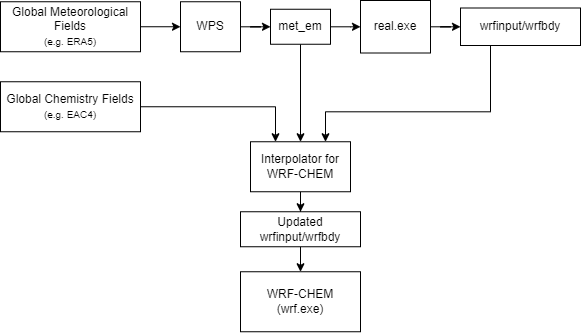

The diagram above was exported from draw.io. Its source (the exported page's mxGraphModel, read from the mxfile embedded in the PNG):
<mxGraphModel dx="1100" dy="990" grid="1" gridSize="10" guides="1" tooltips="1" connect="1" arrows="1" fold="1" page="1" pageScale="1" pageWidth="850" pageHeight="1100" math="0" shadow="0">
  <root>
    <mxCell id="0" />
    <mxCell id="1" parent="0" />
    <mxCell id="jt9ndb6QgeHGHAi6_Zt6-4" style="edgeStyle=orthogonalEdgeStyle;rounded=0;orthogonalLoop=1;jettySize=auto;html=1;exitX=1;exitY=0.5;exitDx=0;exitDy=0;" edge="1" parent="1" source="jt9ndb6QgeHGHAi6_Zt6-1" target="jt9ndb6QgeHGHAi6_Zt6-3">
      <mxGeometry relative="1" as="geometry" />
    </mxCell>
    <mxCell id="jt9ndb6QgeHGHAi6_Zt6-1" value="Global Meteorological Fields&lt;br&gt;&lt;font style=&quot;font-size: 10px;&quot;&gt;(e.g. ERA5)&lt;/font&gt;" style="rounded=0;whiteSpace=wrap;html=1;" vertex="1" parent="1">
      <mxGeometry x="135" y="81.25" width="140" height="50" as="geometry" />
    </mxCell>
    <mxCell id="jt9ndb6QgeHGHAi6_Zt6-17" style="edgeStyle=orthogonalEdgeStyle;rounded=0;orthogonalLoop=1;jettySize=auto;html=1;exitX=1;exitY=0.5;exitDx=0;exitDy=0;entryX=0.25;entryY=0;entryDx=0;entryDy=0;" edge="1" parent="1" source="jt9ndb6QgeHGHAi6_Zt6-2" target="jt9ndb6QgeHGHAi6_Zt6-12">
      <mxGeometry relative="1" as="geometry" />
    </mxCell>
    <mxCell id="jt9ndb6QgeHGHAi6_Zt6-2" value="Global Chemistry Fields&lt;br&gt;&lt;font style=&quot;font-size: 10px;&quot;&gt;(e.g. EAC4)&lt;/font&gt;" style="rounded=0;whiteSpace=wrap;html=1;" vertex="1" parent="1">
      <mxGeometry x="135" y="161.25" width="140" height="50" as="geometry" />
    </mxCell>
    <mxCell id="jt9ndb6QgeHGHAi6_Zt6-6" value="" style="edgeStyle=orthogonalEdgeStyle;rounded=0;orthogonalLoop=1;jettySize=auto;html=1;" edge="1" parent="1" source="jt9ndb6QgeHGHAi6_Zt6-3" target="jt9ndb6QgeHGHAi6_Zt6-5">
      <mxGeometry relative="1" as="geometry" />
    </mxCell>
    <mxCell id="jt9ndb6QgeHGHAi6_Zt6-3" value="WPS" style="rounded=0;whiteSpace=wrap;html=1;" vertex="1" parent="1">
      <mxGeometry x="315" y="81.25" width="60" height="50" as="geometry" />
    </mxCell>
    <mxCell id="jt9ndb6QgeHGHAi6_Zt6-9" value="" style="edgeStyle=orthogonalEdgeStyle;rounded=0;orthogonalLoop=1;jettySize=auto;html=1;" edge="1" parent="1" source="jt9ndb6QgeHGHAi6_Zt6-5" target="jt9ndb6QgeHGHAi6_Zt6-8">
      <mxGeometry relative="1" as="geometry" />
    </mxCell>
    <mxCell id="jt9ndb6QgeHGHAi6_Zt6-15" style="edgeStyle=orthogonalEdgeStyle;rounded=0;orthogonalLoop=1;jettySize=auto;html=1;exitX=0.5;exitY=1;exitDx=0;exitDy=0;entryX=0.5;entryY=0;entryDx=0;entryDy=0;" edge="1" parent="1" source="jt9ndb6QgeHGHAi6_Zt6-5" target="jt9ndb6QgeHGHAi6_Zt6-12">
      <mxGeometry relative="1" as="geometry" />
    </mxCell>
    <mxCell id="jt9ndb6QgeHGHAi6_Zt6-5" value="met_em" style="whiteSpace=wrap;html=1;rounded=0;" vertex="1" parent="1">
      <mxGeometry x="405" y="88.75" width="60" height="35" as="geometry" />
    </mxCell>
    <mxCell id="jt9ndb6QgeHGHAi6_Zt6-11" value="" style="edgeStyle=orthogonalEdgeStyle;rounded=0;orthogonalLoop=1;jettySize=auto;html=1;" edge="1" parent="1" source="jt9ndb6QgeHGHAi6_Zt6-8" target="jt9ndb6QgeHGHAi6_Zt6-10">
      <mxGeometry relative="1" as="geometry" />
    </mxCell>
    <mxCell id="jt9ndb6QgeHGHAi6_Zt6-8" value="real.exe" style="whiteSpace=wrap;html=1;rounded=0;" vertex="1" parent="1">
      <mxGeometry x="495" y="80" width="70" height="52.5" as="geometry" />
    </mxCell>
    <mxCell id="jt9ndb6QgeHGHAi6_Zt6-16" style="edgeStyle=orthogonalEdgeStyle;rounded=0;orthogonalLoop=1;jettySize=auto;html=1;exitX=0.25;exitY=1;exitDx=0;exitDy=0;entryX=0.75;entryY=0;entryDx=0;entryDy=0;" edge="1" parent="1" source="jt9ndb6QgeHGHAi6_Zt6-10" target="jt9ndb6QgeHGHAi6_Zt6-12">
      <mxGeometry relative="1" as="geometry">
        <Array as="points">
          <mxPoint x="625" y="191.25" />
          <mxPoint x="460" y="191.25" />
        </Array>
      </mxGeometry>
    </mxCell>
    <mxCell id="jt9ndb6QgeHGHAi6_Zt6-10" value="wrfinput/wrfbdy" style="whiteSpace=wrap;html=1;rounded=0;" vertex="1" parent="1">
      <mxGeometry x="595" y="87.5" width="120" height="37.5" as="geometry" />
    </mxCell>
    <mxCell id="jt9ndb6QgeHGHAi6_Zt6-20" value="" style="edgeStyle=orthogonalEdgeStyle;rounded=0;orthogonalLoop=1;jettySize=auto;html=1;" edge="1" parent="1" source="jt9ndb6QgeHGHAi6_Zt6-12" target="jt9ndb6QgeHGHAi6_Zt6-19">
      <mxGeometry relative="1" as="geometry" />
    </mxCell>
    <mxCell id="jt9ndb6QgeHGHAi6_Zt6-12" value="Interpolator for&lt;br&gt;WRF-CHEM" style="rounded=0;whiteSpace=wrap;html=1;" vertex="1" parent="1">
      <mxGeometry x="385" y="221.25" width="100" height="50" as="geometry" />
    </mxCell>
    <mxCell id="jt9ndb6QgeHGHAi6_Zt6-22" value="" style="edgeStyle=orthogonalEdgeStyle;rounded=0;orthogonalLoop=1;jettySize=auto;html=1;" edge="1" parent="1" source="jt9ndb6QgeHGHAi6_Zt6-19" target="jt9ndb6QgeHGHAi6_Zt6-21">
      <mxGeometry relative="1" as="geometry" />
    </mxCell>
    <mxCell id="jt9ndb6QgeHGHAi6_Zt6-19" value="Updated wrfinput/wrfbdy" style="whiteSpace=wrap;html=1;rounded=0;" vertex="1" parent="1">
      <mxGeometry x="375" y="291.25" width="120" height="35" as="geometry" />
    </mxCell>
    <mxCell id="jt9ndb6QgeHGHAi6_Zt6-21" value="WRF-CHEM&lt;br&gt;(wrf.exe)" style="whiteSpace=wrap;html=1;rounded=0;" vertex="1" parent="1">
      <mxGeometry x="375" y="351.25" width="120" height="60" as="geometry" />
    </mxCell>
  </root>
</mxGraphModel>